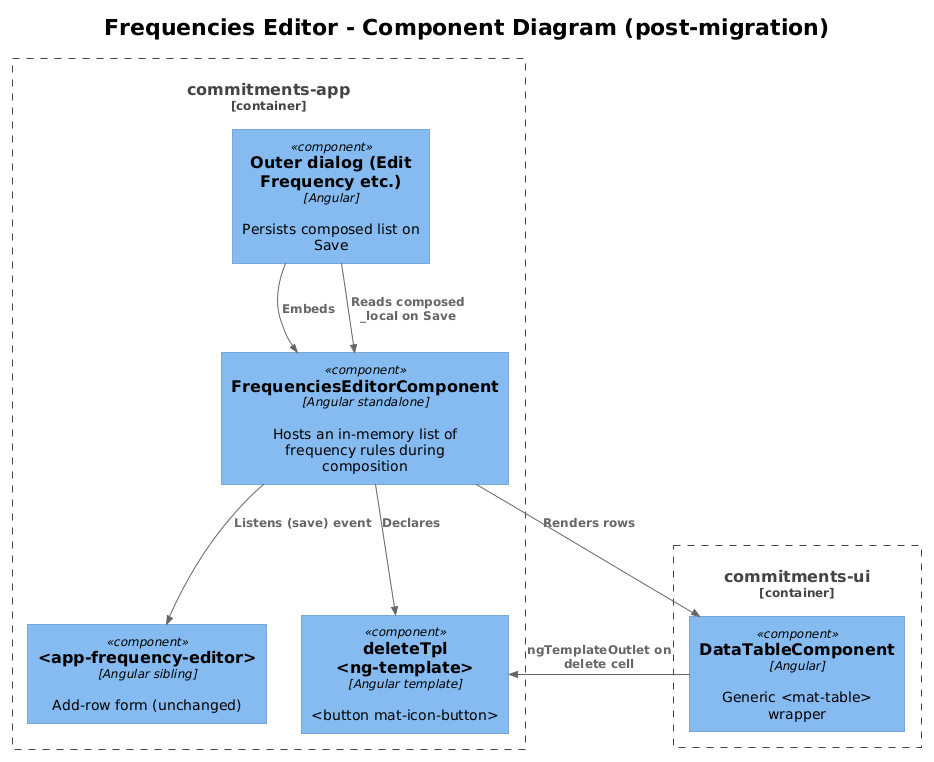

The diagram above was rendered by PlantUML. Its source (embedded in the PNG):
@startuml
!theme plain
!include <C4/C4_Component>

title Frequencies Editor - Component Diagram (post-migration)

Container_Boundary(app, "commitments-app") {
    Component(fe, "FrequenciesEditorComponent", "Angular standalone", "Hosts an in-memory list of frequency rules during composition")
    Component(inner, "<app-frequency-editor>", "Angular sibling", "Add-row form (unchanged)")
    Component(dt2, "deleteTpl <ng-template>", "Angular template", "<button mat-icon-button>")
    Component(parent, "Outer dialog (Edit Frequency etc.)", "Angular", "Persists composed list on Save")
}

Container_Boundary(ui, "commitments-ui") {
    Component(dt, "DataTableComponent", "Angular", "Generic <mat-table> wrapper")
}

Rel(parent, fe, "Embeds")
Rel(fe, inner, "Listens (save) event")
Rel(fe, dt, "Renders rows")
Rel(fe, dt2, "Declares")
Rel(dt, dt2, "ngTemplateOutlet on delete cell")
Rel(parent, fe, "Reads composed _local on Save")
@enduml